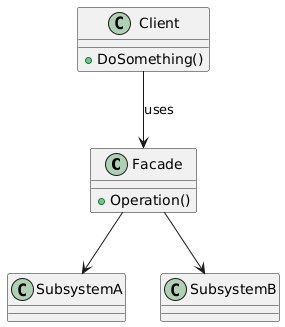

The diagram above was rendered by PlantUML. Its source (embedded in the PNG):
@startuml
class Facade {
  +Operation()
}
class Client {
  +DoSomething()
}
Facade --> SubsystemA
Facade --> SubsystemB
Client --> Facade : uses
@enduml